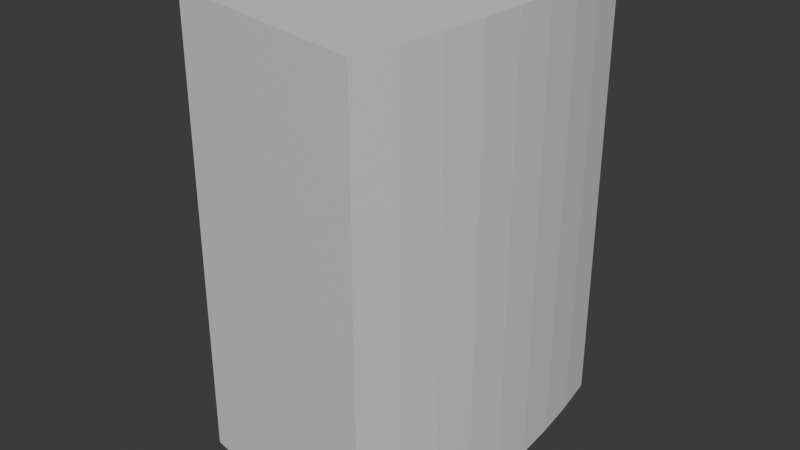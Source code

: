 # Source: Stage_Far_Ground_01.blend  (saved by Blender 5.2.45; exported with 4.5.12 LTS)
import bpy
from mathutils import Matrix  # noqa: F401  (used for matrix-valued properties, if any)

bpy.ops.wm.read_factory_settings(use_empty=True)
scene = bpy.context.scene
scene.name = 'Scene'

# ---- collections
col_collection = bpy.data.collections.new('Collection'); scene.collection.children.link(col_collection)

# ---- materials (node trees are filled in below, after node groups)
mat_rock = bpy.data.materials.new('Rock')
mat_rock.diffuse_color = (0.42, 0.38, 0.33, 1.0)

# ---- material node trees
mat_rock.use_nodes = True; mat_rock.node_tree.nodes.clear()
_N = mat_rock.node_tree.nodes; _L = mat_rock.node_tree.links
n0 = _N.new('ShaderNodeBsdfPrincipled'); n0.name = 'Principled BSDF'; n0.location = (-200, 100)
n0.inputs[10].default_value = 0.005
n1 = _N.new('ShaderNodeOutputMaterial'); n1.name = 'Material Output'; n1.location = (200, 100)
_L.new(n0.outputs[0], n1.inputs[0])
n1.is_active_output = True

# ---- world
world_world = bpy.data.worlds.new('World'); scene.world = world_world
world_world.use_nodes = True; world_world.node_tree.nodes.clear()
_N = world_world.node_tree.nodes; _L = world_world.node_tree.links
n0 = _N.new('ShaderNodeOutputWorld'); n0.name = 'World Output'; n0.location = (200, 100)
n1 = _N.new('ShaderNodeBackground'); n1.name = 'Background'; n1.location = (-200, 100)
n1.inputs[0].default_value = (0.05088, 0.05088, 0.05088, 1.0)
_L.new(n1.outputs[0], n0.inputs[0])
n0.is_active_output = True
world_world.color = (0.05088, 0.05088, 0.05088)
world_world.sun_shadow_jitter_overblur = 0.0

# ---- meshes
me_stage_far_ground_01_rock = bpy.data.meshes.new('Stage_Far_Ground_01_Rock')
me_stage_far_ground_01_rock.from_pydata([(441.4, -87.79, -300.0), (588.5, -117.1, -300.0), (588.5, -117.1, 0.0), (441.4, -87.79, 0.0), (445.1, -66.03, -300.0), (593.5, -88.04, -300.0), (593.5, -88.04, 0.0), (445.1, -66.03, 0.0), (447.8, -44.11, -300.0), (597.1, -58.81, -300.0), (597.1, -58.81, 0.0), (447.8, -44.11, 0.0), (449.5, -22.08, -300.0), (599.3, -29.44, -300.0), (599.3, -29.44, 0.0), (449.5, -22.08, 0.0), (450.0, 0.0, -300.0), (600.0, 0.0, -300.0), (600.0, 0.0, 0.0), (450.0, 0.0, 0.0), (449.5, 22.08, -300.0), (599.3, 29.44, -300.0), (599.3, 29.44, 0.0), (449.5, 22.08, 0.0), (447.8, 44.11, -300.0), (597.1, 58.81, -300.0), (597.1, 58.81, 0.0), (447.8, 44.11, 0.0), (445.1, 66.03, -300.0), (593.5, 88.04, -300.0), (593.5, 88.04, 0.0), (445.1, 66.03, 0.0), (441.4, 87.79, -300.0), (588.5, 117.1, -300.0), (588.5, 117.1, 0.0), (441.4, 87.79, 0.0)], [], [(3, 2, 6, 7), (0, 4, 5, 1), (1, 5, 6, 2), (0, 3, 7, 4), (7, 6, 10, 11), (4, 8, 9, 5), (5, 9, 10, 6), (4, 7, 11, 8), (11, 10, 14, 15), (8, 12, 13, 9), (9, 13, 14, 10), (8, 11, 15, 12), (15, 14, 18, 19), (12, 16, 17, 13), (13, 17, 18, 14), (12, 15, 19, 16), (19, 18, 22, 23), (16, 20, 21, 17), (17, 21, 22, 18), (16, 19, 23, 20), (23, 22, 26, 27), (20, 24, 25, 21), (21, 25, 26, 22), (20, 23, 27, 24), (27, 26, 30, 31), (24, 28, 29, 25), (25, 29, 30, 26), (24, 27, 31, 28), (31, 30, 34, 35), (28, 32, 33, 29), (29, 33, 34, 30), (28, 31, 35, 32), (0, 1, 2, 3), (32, 35, 34, 33)])
me_stage_far_ground_01_rock.materials.append(mat_rock)
me_stage_far_ground_01_rock.update()

# ---- objects
ob_stage_far_ground_01 = bpy.data.objects.new('Stage_Far_Ground_01', None)
ob_stage_far_ground_01_rock = bpy.data.objects.new('Stage_Far_Ground_01_Rock', me_stage_far_ground_01_rock)

# ---- transforms, parenting, visibility, modifiers, constraints
ob_stage_far_ground_01.location = (0.0, 0.0, 0.0)
ob_stage_far_ground_01_rock.parent = ob_stage_far_ground_01
ob_stage_far_ground_01_rock.location = (0.0, 0.0, 0.0)

# ---- collection membership
col_collection.objects.link(ob_stage_far_ground_01)
col_collection.objects.link(ob_stage_far_ground_01_rock)

# ---- scene / render settings (as saved in the file)
scene.frame_start = 1; scene.frame_end = 250; scene.frame_set(1)
scene.render.engine = 'BLENDER_EEVEE_NEXT'
scene.render.bake_bias = 0.0
scene.render.bake_samples = 0
scene.render.compositor_device = 'GPU'
scene.eevee.use_volume_custom_range = False
scene.eevee.fast_gi_thickness_near = 0.1
scene.eevee.fast_gi_thickness_far = 0.0
scene.eevee.ray_tracing_options.screen_trace_thickness = 0.1
bpy.context.view_layer.update()

# ---- added for rendering (the .blend has no active camera and no usable light): camera, sun
cam_auto = bpy.data.cameras.new('AutoCamera')
cam_auto.lens = 50.0
cam_auto.sensor_width = 36.0
cam_auto.clip_end = 6694.46
ob_auto_camera = bpy.data.objects.new('AutoCamera', cam_auto)
scene.collection.objects.link(ob_auto_camera)
ob_auto_camera.location = (902.129, -457.743, 155.162)
ob_auto_camera.rotation_euler = (1.09748, -7.21219e-08, 0.694738)
scene.camera = ob_auto_camera
light_auto_sun = bpy.data.lights.new('AutoSun', 'SUN')
light_auto_sun.energy = 3.0
light_auto_sun.angle = 0.0523599
ob_auto_sun = bpy.data.objects.new('AutoSun', light_auto_sun)
scene.collection.objects.link(ob_auto_sun)
ob_auto_sun.rotation_euler = (0.872665, 0.174533, 0.523599)
bpy.context.view_layer.update()
